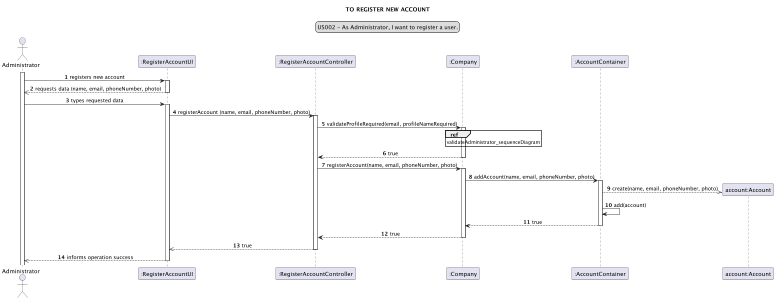

The diagram above was rendered by PlantUML. Its source (embedded in the PNG):
@startuml
skinparam sequenceMessageAlign center
title TO REGISTER NEW ACCOUNT
legend top
US002 - As Administrator, I want to register a user.
end legend
autonumber
actor "Administrator" as administrator
participant ":RegisterAccountUI" as ui
participant ":RegisterAccountController" as ct
participant ":Company" as c
participant ":AccountContainer" as cn
participant "account:Account" as ac

activate administrator
administrator -> ui: registers new account
activate ui
ui -->> administrator: requests data (name, email, phoneNumber, photo)
deactivate ui
administrator -> ui: types requested data
activate ui
ui -> ct: registerAccount (name, email, phoneNumber, photo)
activate ct
ct -> c: validateProfileRequired(email, profileNameRequired)
activate c
ref over c: validateAdministrator_sequenceDiagram
c --> ct: true
deactivate c

ct -> c: registerAccount(name, email, phoneNumber, photo)
activate c
c -> cn: addAccount(name, email, phoneNumber, photo)
create ac
activate cn
cn -->> ac: create(name, email, phoneNumber, photo)
cn -> cn: add(account)
cn --> c: true
deactivate cn
c --> ct: true
deactivate c
deactivate ac
ct -->> ui: true
deactivate ct
ui-->> administrator: informs operation success
deactivate ui
@enduml